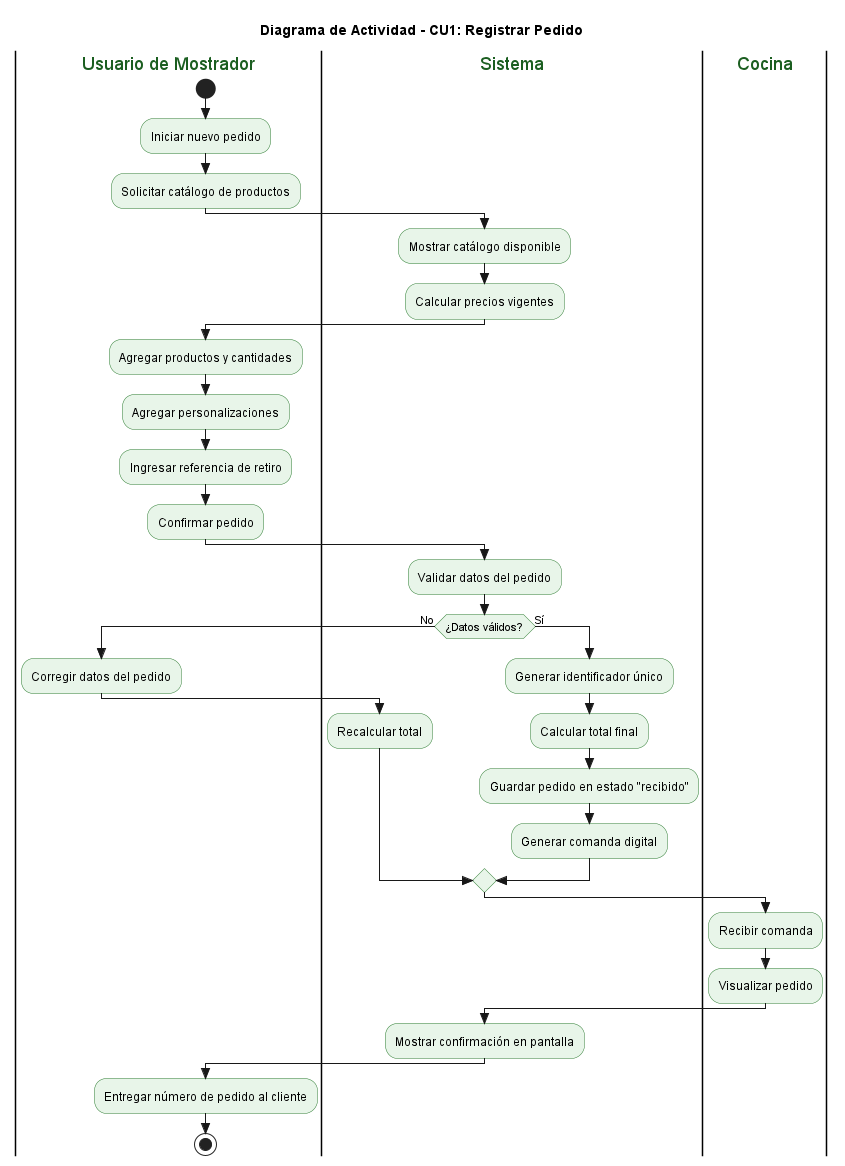

The diagram above was rendered by PlantUML. Its source (embedded in the PNG):
@startuml
skinparam style strictuml
skinparam ActivityBackgroundColor #E8F5E9
skinparam ActivityBorderColor #2E7D32
skinparam SwimlaneTitleFontColor #1B5E20

title Diagrama de Actividad - CU1: Registrar Pedido

|Usuario de Mostrador|
start
:Iniciar nuevo pedido;
:Solicitar catálogo de productos;

|Sistema|
:Mostrar catálogo disponible;
:Calcular precios vigentes;

|Usuario de Mostrador|
:Agregar productos y cantidades;
:Agregar personalizaciones;
:Ingresar referencia de retiro;
:Confirmar pedido;

|Sistema|
:Validar datos del pedido;
if (¿Datos válidos?) then (No)
  |Usuario de Mostrador|
  :Corregir datos del pedido;
  |Sistema|
  :Recalcular total;
else (Sí)
  |Sistema|
  :Generar identificador único;
  :Calcular total final;
  :Guardar pedido en estado "recibido";
  :Generar comanda digital;
endif

|Cocina|
:Recibir comanda;
:Visualizar pedido;

|Sistema|
:Mostrar confirmación en pantalla;
|Usuario de Mostrador|
:Entregar número de pedido al cliente;
stop
@enduml